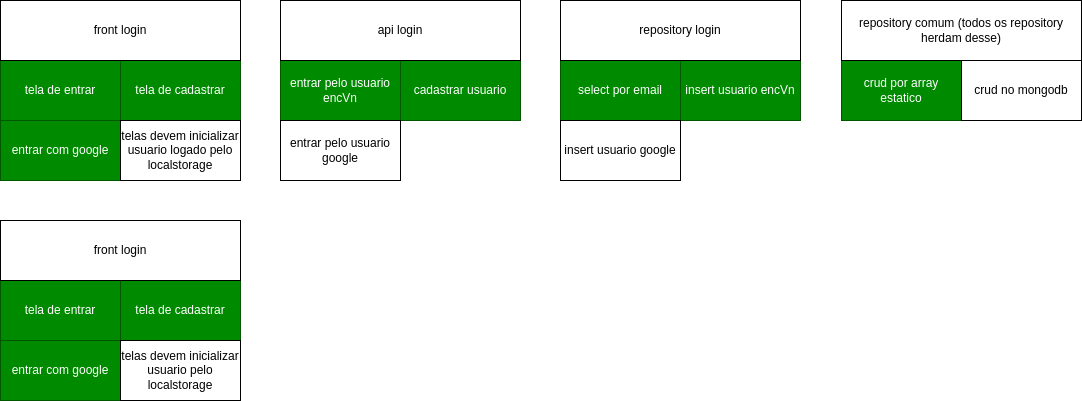

The diagram above was exported from draw.io. Its source (the exported page's mxGraphModel, read from the mxfile embedded in the PNG):
<mxGraphModel dx="748" dy="398" grid="1" gridSize="10" guides="1" tooltips="1" connect="1" arrows="1" fold="1" page="1" pageScale="1" pageWidth="827" pageHeight="1169" math="0" shadow="0">
  <root>
    <mxCell id="0" />
    <mxCell id="1" parent="0" />
    <mxCell id="2" value="tela de entrar" style="rounded=0;whiteSpace=wrap;html=1;fillColor=#008a00;fontColor=#ffffff;strokeColor=#005700;" parent="1" vertex="1">
      <mxGeometry x="160" y="120" width="120" height="60" as="geometry" />
    </mxCell>
    <mxCell id="3" value="tela de cadastrar" style="rounded=0;whiteSpace=wrap;html=1;fillColor=#008a00;fontColor=#ffffff;strokeColor=#005700;" parent="1" vertex="1">
      <mxGeometry x="280" y="120" width="120" height="60" as="geometry" />
    </mxCell>
    <mxCell id="4" value="entrar com google" style="rounded=0;whiteSpace=wrap;html=1;fillColor=#008a00;fontColor=#ffffff;strokeColor=#005700;" parent="1" vertex="1">
      <mxGeometry x="160" y="180" width="120" height="60" as="geometry" />
    </mxCell>
    <mxCell id="6" value="telas devem inicializar usuario logado pelo localstorage" style="rounded=0;whiteSpace=wrap;html=1;" parent="1" vertex="1">
      <mxGeometry x="280" y="180" width="120" height="60" as="geometry" />
    </mxCell>
    <mxCell id="8" value="front login" style="rounded=0;whiteSpace=wrap;html=1;" parent="1" vertex="1">
      <mxGeometry x="160" y="60" width="240" height="60" as="geometry" />
    </mxCell>
    <mxCell id="9" value="entrar pelo usuario encVn" style="rounded=0;whiteSpace=wrap;html=1;fillColor=#008a00;fontColor=#ffffff;strokeColor=#005700;" parent="1" vertex="1">
      <mxGeometry x="440" y="120" width="120" height="60" as="geometry" />
    </mxCell>
    <mxCell id="10" value="cadastrar usuario" style="rounded=0;whiteSpace=wrap;html=1;fillColor=#008a00;fontColor=#ffffff;strokeColor=#005700;" parent="1" vertex="1">
      <mxGeometry x="560" y="120" width="120" height="60" as="geometry" />
    </mxCell>
    <mxCell id="13" value="api login" style="rounded=0;whiteSpace=wrap;html=1;" parent="1" vertex="1">
      <mxGeometry x="440" y="60" width="240" height="60" as="geometry" />
    </mxCell>
    <mxCell id="14" value="entrar pelo usuario google" style="rounded=0;whiteSpace=wrap;html=1;" parent="1" vertex="1">
      <mxGeometry x="440" y="180" width="120" height="60" as="geometry" />
    </mxCell>
    <mxCell id="15" value="select por email" style="rounded=0;whiteSpace=wrap;html=1;fillColor=#008a00;fontColor=#ffffff;strokeColor=#005700;" parent="1" vertex="1">
      <mxGeometry x="720" y="120" width="120" height="60" as="geometry" />
    </mxCell>
    <mxCell id="16" value="insert usuario encVn" style="rounded=0;whiteSpace=wrap;html=1;fillColor=#008a00;fontColor=#ffffff;strokeColor=#005700;" parent="1" vertex="1">
      <mxGeometry x="840" y="120" width="120" height="60" as="geometry" />
    </mxCell>
    <mxCell id="17" value="repository login" style="rounded=0;whiteSpace=wrap;html=1;" parent="1" vertex="1">
      <mxGeometry x="720" y="60" width="240" height="60" as="geometry" />
    </mxCell>
    <mxCell id="18" value="insert usuario google" style="rounded=0;whiteSpace=wrap;html=1;" parent="1" vertex="1">
      <mxGeometry x="720" y="180" width="120" height="60" as="geometry" />
    </mxCell>
    <mxCell id="19" value="crud por array estatico" style="rounded=0;whiteSpace=wrap;html=1;fillColor=#008a00;fontColor=#ffffff;strokeColor=#005700;" parent="1" vertex="1">
      <mxGeometry x="1001" y="120" width="120" height="60" as="geometry" />
    </mxCell>
    <mxCell id="20" value="crud no mongodb" style="rounded=0;whiteSpace=wrap;html=1;" parent="1" vertex="1">
      <mxGeometry x="1121" y="120" width="120" height="60" as="geometry" />
    </mxCell>
    <mxCell id="21" value="repository comum (todos os repository herdam desse)" style="rounded=0;whiteSpace=wrap;html=1;" parent="1" vertex="1">
      <mxGeometry x="1001" y="60" width="240" height="60" as="geometry" />
    </mxCell>
    <mxCell id="23" value="tela de entrar" style="rounded=0;whiteSpace=wrap;html=1;fillColor=#008a00;fontColor=#ffffff;strokeColor=#005700;" parent="1" vertex="1">
      <mxGeometry x="160" y="340" width="120" height="60" as="geometry" />
    </mxCell>
    <mxCell id="24" value="tela de cadastrar" style="rounded=0;whiteSpace=wrap;html=1;fillColor=#008a00;fontColor=#ffffff;strokeColor=#005700;" parent="1" vertex="1">
      <mxGeometry x="280" y="340" width="120" height="60" as="geometry" />
    </mxCell>
    <mxCell id="25" value="entrar com google" style="rounded=0;whiteSpace=wrap;html=1;fillColor=#008a00;fontColor=#ffffff;strokeColor=#005700;" parent="1" vertex="1">
      <mxGeometry x="160" y="400" width="120" height="60" as="geometry" />
    </mxCell>
    <mxCell id="26" value="telas devem inicializar usuario pelo localstorage" style="rounded=0;whiteSpace=wrap;html=1;" parent="1" vertex="1">
      <mxGeometry x="280" y="400" width="120" height="60" as="geometry" />
    </mxCell>
    <mxCell id="27" value="front login" style="rounded=0;whiteSpace=wrap;html=1;" parent="1" vertex="1">
      <mxGeometry x="160" y="280" width="240" height="60" as="geometry" />
    </mxCell>
  </root>
</mxGraphModel>